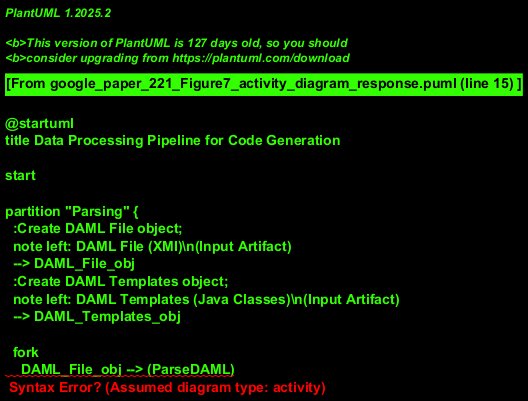

The diagram above was rendered by PlantUML. Its source (embedded in the PNG):
@startuml
title Data Processing Pipeline for Code Generation

start

partition "Parsing" {
  :Create DAML File object;
  note left: DAML File (XMI)\n(Input Artifact)
  --> DAML_File_obj
  :Create DAML Templates object;
  note left: DAML Templates (Java Classes)\n(Input Artifact)
  --> DAML_Templates_obj

  fork
    DAML_File_obj --> (ParseDAML)
    DAML_Templates_obj --> (ParseDAML)
  fork again
    (ParseDAML) is :Parsing Activity;
    note right of (ParseDAML)
      Activity to process the
      DAML file using Java templates.
    end note
  end fork
  :Parsing Activity;
  --> DAML_Description_obj;
  note right: DAML Description Quality Dimensions (Java)\n(Output Artifact)
}

partition "Mapping" {
  :Create Mapper File object;
  note left: Mapper (JSON File)\n(Input Artifact)
  --> Mapper_File_obj

  fork
    DAML_Description_obj --> (MapToExpectations)
    Mapper_File_obj --> (MapToExpectations)
  fork again
   (MapToExpectations) is :Mapping Activity;
    note right of (MapToExpectations)
      Activity to map DAML description
      to a list of Great Expectations.
    end note
  end fork
  :Mapping Activity;
  --> Great_Expectations_obj;
  note right: List of Great Expectations\n(Output Artifact)
}

partition "Code Generation" {
  :Create Python Templates object;
  note left: Python Code Templates\n(Input Artifact)
  --> Python_Templates_obj
  :Create DS Connection object;
  note left: Data Source Connection\n(Input Artifact)
  --> DS_Connection_obj
  :Create Meta-Data object;
  note left: Meta-Data\n(Input Artifact)
  --> MetaData_Input_obj

  fork
    Great_Expectations_obj --> (GenerateCodeActivity)
    Python_Templates_obj --> (GenerateCodeActivity)
    DS_Connection_obj --> (GenerateCodeActivity)
    MetaData_Input_obj --> (GenerateCodeActivity)
  fork again
    (GenerateCodeActivity) is :Code Generation Activity;
    note right of (GenerateCodeActivity)
      Activity to generate Python code
      using expectations and templates.
    end note
  end fork
  :Code Generation Activity;
  --> Generated_Python_Code_obj;
  note right: Generated Python Code\n(Output Artifact - represented by Python logo in source)
}

Generated_Python_Code_obj --> stop
note on link: Process complete
@enduml